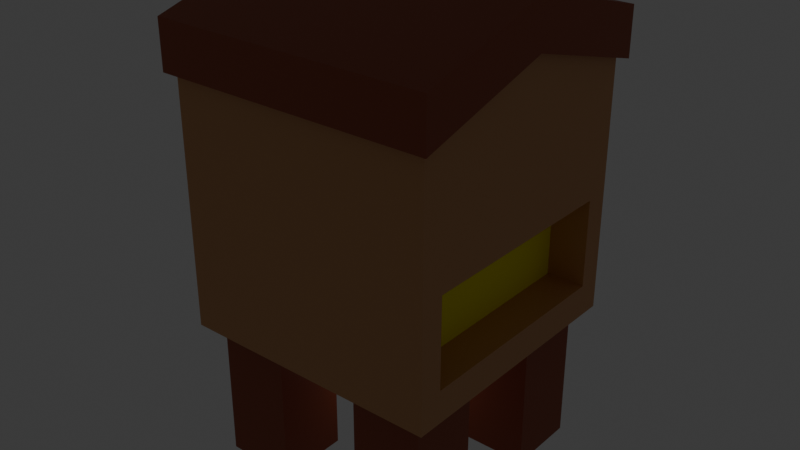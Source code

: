 # Source: Beehouse.blend  (saved by Blender 4.5.91; exported with 4.5.12 LTS)
import bpy
from mathutils import Matrix  # noqa: F401  (used for matrix-valued properties, if any)

bpy.ops.wm.read_factory_settings(use_empty=True)
scene = bpy.context.scene
scene.name = 'Scene'

# ---- collections
col_collection = bpy.data.collections.new('Collection'); scene.collection.children.link(col_collection)

# ---- materials (node trees are filled in below, after node groups)
mat_material = bpy.data.materials.new('Material')
mat_material.alpha_threshold = 0.0
mat_material.roughness = 0.5
mat_material.line_color = (0.0, 0.0, 0.0, 1.0)
mat_house = bpy.data.materials.new('House')
mat_hive = bpy.data.materials.new('Hive')
mat_material_001 = bpy.data.materials.new('Material.001')

# ---- material node trees
mat_material.use_nodes = True; mat_material.node_tree.nodes.clear()
_N = mat_material.node_tree.nodes; _L = mat_material.node_tree.links
n0 = _N.new('ShaderNodeOutputMaterial'); n0.name = 'Material Output'; n0.location = (200, 100)
n1 = _N.new('ShaderNodeBsdfPrincipled'); n1.name = 'Principled BSDF'; n1.location = (-200, 100)
n1.inputs[0].default_value = (0.34, 0.07412, 0.0272, 1.0)
n1.inputs[3].default_value = 1.45
_L.new(n1.outputs[0], n0.inputs[0])
n0.is_active_output = True
mat_house.use_nodes = True; mat_house.node_tree.nodes.clear()
_N = mat_house.node_tree.nodes; _L = mat_house.node_tree.links
n0 = _N.new('ShaderNodeBsdfPrincipled'); n0.name = 'Principled BSDF'; n0.location = (-200, 100)
n0.inputs[0].default_value = (0.63, 0.3074, 0.126, 1.0)
n1 = _N.new('ShaderNodeOutputMaterial'); n1.name = 'Material Output'; n1.location = (200, 100)
_L.new(n0.outputs[0], n1.inputs[0])
n1.is_active_output = True
mat_hive.use_nodes = True; mat_hive.node_tree.nodes.clear()
_N = mat_hive.node_tree.nodes; _L = mat_hive.node_tree.links
n0 = _N.new('ShaderNodeBsdfPrincipled'); n0.name = 'Principled BSDF'; n0.location = (-200, 100)
n0.inputs[0].default_value = (1.0, 0.9422, 0.0, 1.0)
n1 = _N.new('ShaderNodeOutputMaterial'); n1.name = 'Material Output'; n1.location = (200, 100)
_L.new(n0.outputs[0], n1.inputs[0])
n1.is_active_output = True
mat_material_001.use_nodes = True; mat_material_001.node_tree.nodes.clear()
_N = mat_material_001.node_tree.nodes; _L = mat_material_001.node_tree.links
n0 = _N.new('ShaderNodeBsdfPrincipled'); n0.name = 'Principled BSDF'; n0.location = (-200, 100)
n0.inputs[0].default_value = (0.3401, 0.07414, 0.02721, 1.0)
n1 = _N.new('ShaderNodeOutputMaterial'); n1.name = 'Material Output'; n1.location = (200, 100)
_L.new(n0.outputs[0], n1.inputs[0])
n1.is_active_output = True

# ---- world
world_world = bpy.data.worlds.new('World'); scene.world = world_world
world_world.use_nodes = True; world_world.node_tree.nodes.clear()
_N = world_world.node_tree.nodes; _L = world_world.node_tree.links
n0 = _N.new('ShaderNodeOutputWorld'); n0.name = 'World Output'; n0.location = (200, 100)
n1 = _N.new('ShaderNodeBackground'); n1.name = 'Background'; n1.location = (-200, 100)
n1.inputs[0].default_value = (0.05088, 0.05088, 0.05088, 1.0)
_L.new(n1.outputs[0], n0.inputs[0])
n0.is_active_output = True
world_world.color = (0.05088, 0.05088, 0.05088)
world_world.sun_shadow_jitter_overblur = 0.0

# ---- lights
light_point = bpy.data.lights.new('Point', 'POINT')

# ---- meshes
me_cube = bpy.data.meshes.new('Cube')
me_cube.from_pydata([(-1.104, 2.896, 1.896), (-1.104, 2.896, -1.896), (-1.104, 1.104, 1.896), (-1.104, 1.104, -1.896), (-2.896, 2.896, 1.896), (-2.896, 2.896, -1.896), (-2.896, 1.104, 1.896), (-2.896, 1.104, -1.896)], [], [(0, 4, 6, 2), (3, 2, 6, 7), (7, 6, 4, 5), (5, 1, 3, 7), (1, 0, 2, 3), (5, 4, 0, 1)])
_uv = me_cube.uv_layers.new(name='UVMap')
_uv.uv.foreach_set('vector', [0.625, 0.5, 0.875, 0.5, 0.875, 0.75, 0.625, 0.75, 0.375, 0.75, 0.625, 0.75, 0.625, 1.0, 0.375, 1.0, 0.375, 0.0, 0.625, 0.0, 0.625, 0.25, 0.375, 0.25, 0.125, 0.5, 0.375, 0.5, 0.375, 0.75, 0.125, 0.75, 0.375, 0.5, 0.625, 0.5, 0.625, 0.75, 0.375, 0.75, 0.375, 0.25, 0.625, 0.25, 0.625, 0.5, 0.375, 0.5])
me_cube.materials.append(mat_material)
me_cube.use_mirror_vertex_groups = False
me_cube.update()
me_cube_001 = bpy.data.meshes.new('Cube.001')
me_cube_001.from_pydata([(-1.0, -1.0, -1.0), (-1.0, -1.0, 1.0), (-1.0, 1.0, -1.0), (-1.0, 1.0, 1.0), (1.0, -0.8184, -0.7539), (1.0, -0.8184, -0.08056), (1.0, 0.8184, -0.7539), (1.0, 0.8184, -0.08056), (1.0, 1.0, 1.0), (1.0, 1.0, -1.0), (1.0, -1.0, -1.0), (1.0, -1.0, 1.0), (0.7069, 0.8184, -0.08056), (0.7069, 0.8184, -0.7539), (0.7069, -0.8184, -0.7539), (0.7069, -0.8184, -0.08056), (-1.0, 0.0, -1.0), (-1.0, 0.0, 1.461), (1.0, 0.0, -1.0), (1.0, 0.0, 1.461), (1.0, 0.0, -0.7539), (1.0, 0.0, -0.08056), (0.7069, 0.0, -0.7539), (0.7069, 0.0, -0.08056)], [], [(16, 17, 3, 2), (2, 3, 8, 9), (21, 5, 15, 23), (10, 11, 1, 0), (16, 18, 10, 0), (19, 17, 1, 11), (7, 6, 9, 8), (20, 4, 10, 18), (21, 7, 8, 19), (4, 5, 11, 10), (22, 23, 15, 14), (6, 7, 12, 13), (5, 4, 14, 15), (20, 6, 13, 22), (4, 20, 22, 14), (13, 12, 23, 22), (5, 21, 19, 11), (6, 20, 18, 9), (8, 3, 17, 19), (2, 9, 18, 16), (7, 21, 23, 12), (0, 1, 17, 16)])
me_cube_001.polygons.foreach_set('material_index', [0, 0, 0, 0, 0, 0, 0, 0, 0, 0, 1, 0, 0, 0, 0, 1, 0, 0, 0, 0, 0, 0])
_uv = me_cube_001.uv_layers.new(name='UVMap')
_uv.uv.foreach_set('vector', [0.375, 0.125, 0.625, 0.125, 0.625, 0.25, 0.375, 0.25, 0.375, 0.25, 0.625, 0.25, 0.625, 0.5, 0.375, 0.5, 0.6023, 0.625, 0.6023, 0.7273, 0.6023, 0.7273, 0.6023, 0.625, 0.375, 0.75, 0.625, 0.75, 0.625, 1.0, 0.375, 1.0, 0.125, 0.625, 0.375, 0.625, 0.375, 0.75, 0.125, 0.75, 0.625, 0.625, 0.875, 0.625, 0.875, 0.75, 0.625, 0.75, 0.6023, 0.5227, 0.3977, 0.5227, 0.375, 0.5, 0.625, 0.5, 0.3977, 0.625, 0.3977, 0.7273, 0.375, 0.75, 0.375, 0.625, 0.6023, 0.625, 0.6023, 0.5227, 0.625, 0.5, 0.625, 0.625, 0.3977, 0.7273, 0.6023, 0.7273, 0.625, 0.75, 0.375, 0.75, 0.3977, 0.625, 0.6023, 0.625, 0.6023, 0.7273, 0.3977, 0.7273, 0.3977, 0.5227, 0.6023, 0.5227, 0.6023, 0.5227, 0.3977, 0.5227, 0.6023, 0.7273, 0.3977, 0.7273, 0.3977, 0.7273, 0.6023, 0.7273, 0.3977, 0.625, 0.3977, 0.5227, 0.3977, 0.5227, 0.3977, 0.625, 0.3977, 0.7273, 0.3977, 0.625, 0.3977, 0.625, 0.3977, 0.7273, 0.3977, 0.5227, 0.6023, 0.5227, 0.6023, 0.625, 0.3977, 0.625, 0.6023, 0.7273, 0.6023, 0.625, 0.625, 0.625, 0.625, 0.75, 0.3977, 0.5227, 0.3977, 0.625, 0.375, 0.625, 0.375, 0.5, 0.625, 0.5, 0.875, 0.5, 0.875, 0.625, 0.625, 0.625, 0.125, 0.5, 0.375, 0.5, 0.375, 0.625, 0.125, 0.625, 0.6023, 0.5227, 0.6023, 0.625, 0.6023, 0.625, 0.6023, 0.5227, 0.375, 0.0, 0.625, 0.0, 0.625, 0.125, 0.375, 0.125])
me_cube_001.materials.append(mat_house)
me_cube_001.materials.append(mat_hive)
me_cube_001.update()
me_cube_002 = bpy.data.meshes.new('Cube.002')
me_cube_002.from_pydata([(-1.0, -3.5, -2.667), (-1.0, -3.5, -0.6667), (-1.0, 3.5, -2.667), (-1.0, 3.5, -0.6667), (1.0, -3.5, -2.667), (1.0, -3.5, -0.6667), (1.0, 3.5, -2.667), (1.0, 3.5, -0.6667), (-1.0, 0.0, -1.0), (-1.0, 0.0, 1.0), (1.0, 0.0, -1.0), (1.0, 0.0, 1.0)], [], [(8, 9, 3, 2), (2, 3, 7, 6), (10, 11, 5, 4), (4, 5, 1, 0), (8, 10, 4, 0), (11, 9, 1, 5), (7, 3, 9, 11), (2, 6, 10, 8), (6, 7, 11, 10), (0, 1, 9, 8)])
_uv = me_cube_002.uv_layers.new(name='UVMap')
_uv.uv.foreach_set('vector', [0.375, 0.125, 0.625, 0.125, 0.625, 0.25, 0.375, 0.25, 0.375, 0.25, 0.625, 0.25, 0.625, 0.5, 0.375, 0.5, 0.375, 0.625, 0.625, 0.625, 0.625, 0.75, 0.375, 0.75, 0.375, 0.75, 0.625, 0.75, 0.625, 1.0, 0.375, 1.0, 0.125, 0.625, 0.375, 0.625, 0.375, 0.75, 0.125, 0.75, 0.625, 0.625, 0.875, 0.625, 0.875, 0.75, 0.625, 0.75, 0.625, 0.5, 0.875, 0.5, 0.875, 0.625, 0.625, 0.625, 0.125, 0.5, 0.375, 0.5, 0.375, 0.625, 0.125, 0.625, 0.375, 0.5, 0.625, 0.5, 0.625, 0.625, 0.375, 0.625, 0.375, 0.0, 0.625, 0.0, 0.625, 0.125, 0.375, 0.125])
me_cube_002.materials.append(mat_material_001)
me_cube_002.update()

# ---- objects
ob_legs = bpy.data.objects.new('Legs', me_cube)
ob_house = bpy.data.objects.new('House', me_cube_001)
ob_roof = bpy.data.objects.new('Roof', me_cube_002)
ob_point = bpy.data.objects.new('Point', light_point)

# ---- transforms, parenting, visibility, modifiers, constraints
ob_legs.location = (0.0, 0.0, 0.0)
ob_legs.lock_rotations_4d = False
ob_legs.empty_display_type = 'ARROWS'
ob_legs.lineart.crease_threshold = 0.0
_m = ob_legs.modifiers.new('Mirror', 'MIRROR')
_m.use_axis = (True, True, False)
ob_house.location = (0.0, 0.0, 5.0)
ob_house.scale = (3.3, 3.3, 3.3)
ob_roof.location = (0.0, 0.0, 9.5)
ob_roof.scale = (3.5, 1.0, 0.6)
ob_point.location = (0.0, 0.0, 0.0)

# ---- collection membership
col_collection.objects.link(ob_legs)
col_collection.objects.link(ob_house)
col_collection.objects.link(ob_roof)
col_collection.objects.link(ob_point)

# ---- scene / render settings (as saved in the file)
scene.frame_start = 1; scene.frame_end = 250; scene.frame_set(1)
scene.render.engine = 'BLENDER_EEVEE_NEXT'
bpy.context.view_layer.update()

# ---- added for rendering (the .blend has no active camera): camera
cam_auto = bpy.data.cameras.new('AutoCamera')
cam_auto.lens = 50.0
cam_auto.sensor_width = 36.0
cam_auto.clip_end = 1000.0
ob_auto_camera = bpy.data.objects.new('AutoCamera', cam_auto)
scene.collection.objects.link(ob_auto_camera)
ob_auto_camera.location = (14.3903, -17.2683, 15.6142)
ob_auto_camera.rotation_euler = (1.09748, -7.21219e-08, 0.694738)
scene.camera = ob_auto_camera
bpy.context.view_layer.update()

